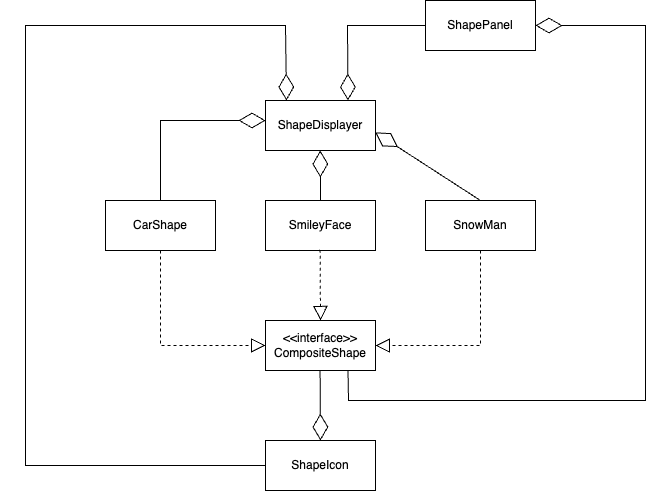

The diagram above was exported from draw.io. Its source (the exported page's mxGraphModel, read from the mxfile embedded in the PNG):
<mxGraphModel dx="2168" dy="1012" grid="1" gridSize="10" guides="1" tooltips="1" connect="1" arrows="1" fold="1" page="1" pageScale="1" pageWidth="900" pageHeight="1600" math="0" shadow="0">
  <root>
    <mxCell id="0" />
    <mxCell id="1" parent="0" />
    <mxCell id="9MTWgYlNJFcSTesfb1Ra-21" value="ShapeDisplayer" style="html=1;whiteSpace=wrap;" vertex="1" parent="1">
      <mxGeometry y="620" width="110" height="50" as="geometry" />
    </mxCell>
    <mxCell id="9MTWgYlNJFcSTesfb1Ra-23" value="CarShape" style="html=1;whiteSpace=wrap;" vertex="1" parent="1">
      <mxGeometry x="-160" y="720" width="110" height="50" as="geometry" />
    </mxCell>
    <mxCell id="9MTWgYlNJFcSTesfb1Ra-24" value="SmileyFace" style="html=1;whiteSpace=wrap;" vertex="1" parent="1">
      <mxGeometry y="720" width="110" height="50" as="geometry" />
    </mxCell>
    <mxCell id="9MTWgYlNJFcSTesfb1Ra-25" value="SnowMan" style="html=1;whiteSpace=wrap;" vertex="1" parent="1">
      <mxGeometry x="160" y="720" width="110" height="50" as="geometry" />
    </mxCell>
    <mxCell id="9MTWgYlNJFcSTesfb1Ra-28" value="&lt;div&gt;&amp;lt;&amp;lt;interface&amp;gt;&amp;gt;&lt;/div&gt;CompositeShape" style="html=1;whiteSpace=wrap;" vertex="1" parent="1">
      <mxGeometry y="840" width="110" height="50" as="geometry" />
    </mxCell>
    <mxCell id="9MTWgYlNJFcSTesfb1Ra-29" value="ShapeIcon" style="html=1;whiteSpace=wrap;" vertex="1" parent="1">
      <mxGeometry y="960" width="110" height="50" as="geometry" />
    </mxCell>
    <mxCell id="9MTWgYlNJFcSTesfb1Ra-30" value="ShapePanel" style="html=1;whiteSpace=wrap;" vertex="1" parent="1">
      <mxGeometry x="160" y="520" width="110" height="50" as="geometry" />
    </mxCell>
    <mxCell id="9MTWgYlNJFcSTesfb1Ra-31" value="" style="endArrow=diamondThin;endFill=0;endSize=24;html=1;rounded=0;exitX=0;exitY=0.5;exitDx=0;exitDy=0;entryX=0.75;entryY=0;entryDx=0;entryDy=0;" edge="1" parent="1" source="9MTWgYlNJFcSTesfb1Ra-30" target="9MTWgYlNJFcSTesfb1Ra-21">
      <mxGeometry width="160" relative="1" as="geometry">
        <mxPoint x="210" y="644.47" as="sourcePoint" />
        <mxPoint x="110" y="644.47" as="targetPoint" />
        <Array as="points">
          <mxPoint x="82" y="545" />
        </Array>
      </mxGeometry>
    </mxCell>
    <mxCell id="9MTWgYlNJFcSTesfb1Ra-32" value="" style="endArrow=diamondThin;endFill=0;endSize=24;html=1;rounded=0;exitX=0.5;exitY=0;exitDx=0;exitDy=0;" edge="1" parent="1" source="9MTWgYlNJFcSTesfb1Ra-23">
      <mxGeometry width="160" relative="1" as="geometry">
        <mxPoint x="-100" y="645" as="sourcePoint" />
        <mxPoint y="640" as="targetPoint" />
        <Array as="points">
          <mxPoint x="-105" y="640" />
        </Array>
      </mxGeometry>
    </mxCell>
    <mxCell id="9MTWgYlNJFcSTesfb1Ra-33" value="" style="endArrow=diamondThin;endFill=0;endSize=24;html=1;rounded=0;exitX=0.5;exitY=0;exitDx=0;exitDy=0;" edge="1" parent="1" source="9MTWgYlNJFcSTesfb1Ra-24">
      <mxGeometry width="160" relative="1" as="geometry">
        <mxPoint x="54.69000000000006" y="708.5500000000002" as="sourcePoint" />
        <mxPoint x="54.76" y="670" as="targetPoint" />
      </mxGeometry>
    </mxCell>
    <mxCell id="9MTWgYlNJFcSTesfb1Ra-34" value="" style="endArrow=diamondThin;endFill=0;endSize=24;html=1;rounded=0;exitX=0.5;exitY=0;exitDx=0;exitDy=0;entryX=0.998;entryY=0.638;entryDx=0;entryDy=0;entryPerimeter=0;" edge="1" parent="1" source="9MTWgYlNJFcSTesfb1Ra-25" target="9MTWgYlNJFcSTesfb1Ra-21">
      <mxGeometry width="160" relative="1" as="geometry">
        <mxPoint x="170" y="605" as="sourcePoint" />
        <mxPoint x="120" y="654.47" as="targetPoint" />
      </mxGeometry>
    </mxCell>
    <mxCell id="9MTWgYlNJFcSTesfb1Ra-35" value="" style="endArrow=block;dashed=1;endFill=0;endSize=12;html=1;rounded=0;exitX=0.5;exitY=1;exitDx=0;exitDy=0;entryX=0;entryY=0.5;entryDx=0;entryDy=0;" edge="1" parent="1" source="9MTWgYlNJFcSTesfb1Ra-23" target="9MTWgYlNJFcSTesfb1Ra-28">
      <mxGeometry width="160" relative="1" as="geometry">
        <mxPoint x="-150" y="810" as="sourcePoint" />
        <mxPoint x="10" y="810" as="targetPoint" />
        <Array as="points">
          <mxPoint x="-105" y="865" />
        </Array>
      </mxGeometry>
    </mxCell>
    <mxCell id="9MTWgYlNJFcSTesfb1Ra-38" value="" style="endArrow=block;dashed=1;endFill=0;endSize=12;html=1;rounded=0;exitX=0.5;exitY=1;exitDx=0;exitDy=0;entryX=1;entryY=0.5;entryDx=0;entryDy=0;" edge="1" parent="1" source="9MTWgYlNJFcSTesfb1Ra-25" target="9MTWgYlNJFcSTesfb1Ra-28">
      <mxGeometry width="160" relative="1" as="geometry">
        <mxPoint x="180" y="830" as="sourcePoint" />
        <mxPoint x="160" y="870" as="targetPoint" />
        <Array as="points">
          <mxPoint x="215" y="865" />
        </Array>
      </mxGeometry>
    </mxCell>
    <mxCell id="9MTWgYlNJFcSTesfb1Ra-39" value="" style="endArrow=block;dashed=1;endFill=0;endSize=12;html=1;rounded=0;" edge="1" parent="1">
      <mxGeometry width="160" relative="1" as="geometry">
        <mxPoint x="54.60000000000002" y="769.2" as="sourcePoint" />
        <mxPoint x="55" y="840" as="targetPoint" />
      </mxGeometry>
    </mxCell>
    <mxCell id="9MTWgYlNJFcSTesfb1Ra-40" value="" style="endArrow=diamondThin;endFill=0;endSize=24;html=1;rounded=0;exitX=0.5;exitY=0;exitDx=0;exitDy=0;" edge="1" parent="1">
      <mxGeometry width="160" relative="1" as="geometry">
        <mxPoint x="54.579999999999984" y="890" as="sourcePoint" />
        <mxPoint x="55" y="960" as="targetPoint" />
      </mxGeometry>
    </mxCell>
    <mxCell id="9MTWgYlNJFcSTesfb1Ra-41" value="" style="endArrow=diamondThin;endFill=0;endSize=24;html=1;rounded=0;entryX=1;entryY=0.5;entryDx=0;entryDy=0;exitX=0.75;exitY=1;exitDx=0;exitDy=0;" edge="1" parent="1" source="9MTWgYlNJFcSTesfb1Ra-28" target="9MTWgYlNJFcSTesfb1Ra-30">
      <mxGeometry width="160" relative="1" as="geometry">
        <mxPoint x="100" y="920" as="sourcePoint" />
        <mxPoint x="270" y="545" as="targetPoint" />
        <Array as="points">
          <mxPoint x="83" y="920" />
          <mxPoint x="380" y="920" />
          <mxPoint x="380" y="545" />
        </Array>
      </mxGeometry>
    </mxCell>
    <mxCell id="9MTWgYlNJFcSTesfb1Ra-42" value="" style="endArrow=diamondThin;endFill=0;endSize=24;html=1;rounded=0;entryX=0.75;entryY=0;entryDx=0;entryDy=0;exitX=0;exitY=0.5;exitDx=0;exitDy=0;" edge="1" parent="1" source="9MTWgYlNJFcSTesfb1Ra-29">
      <mxGeometry width="160" relative="1" as="geometry">
        <mxPoint x="-240" y="990" as="sourcePoint" />
        <mxPoint x="21" y="620" as="targetPoint" />
        <Array as="points">
          <mxPoint x="-240" y="985" />
          <mxPoint x="-240" y="545" />
          <mxPoint x="20" y="545" />
        </Array>
      </mxGeometry>
    </mxCell>
  </root>
</mxGraphModel>